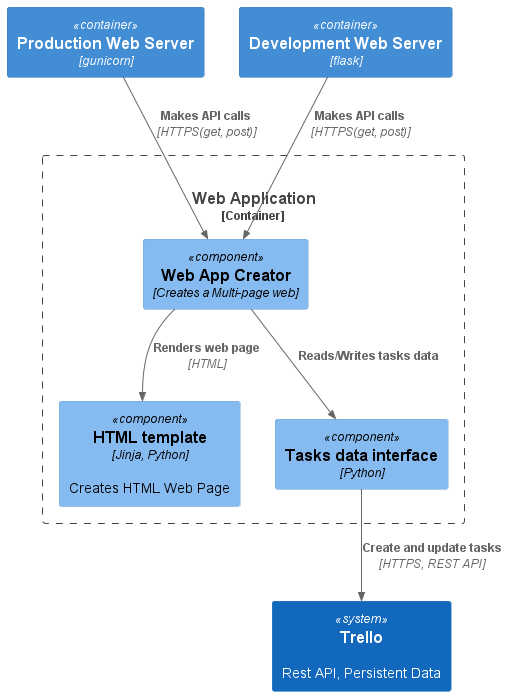

The diagram above was rendered by PlantUML. Its source (embedded in the PNG):
@startuml wep_application_component
!include https://raw.githubusercontent.com/plantuml-stdlib/C4-PlantUML/master/C4_Component.puml
Container(prod_web_server, "Production Web Server", "gunicorn", $link="https://github.com/plantuml-stdlib/C4-PlantUML/blob/master/LayoutOptions.md")
Container(dev_web_server, "Development Web Server", "flask", $link="https://github.com/plantuml-stdlib/C4-PlantUML/blob/master/LayoutOptions.md")

Container_Boundary(web_application, "Web Application", "Container") {
    Component(web_creator, "Web App Creator", "Creates a Multi-page web")
    Component(html_template, "HTML template", "Jinja, Python", "Creates HTML Web Page")
    Component(tasks_data, "Tasks data interface", "Python")
}

System(trello, "Trello", "Rest API, Persistent Data")

Rel(prod_web_server, web_creator, "Makes API calls", "HTTPS(get, post)")
Rel(dev_web_server, web_creator, "Makes API calls", "HTTPS(get, post)")
Rel(web_creator, tasks_data, "Reads/Writes tasks data")
Rel(tasks_data, trello, "Create and update tasks", "HTTPS, REST API")
Rel(web_creator, html_template, "Renders web page", "HTML")
@enduml